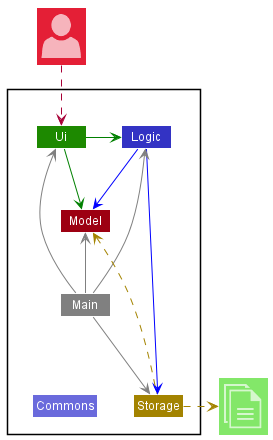

The diagram above was rendered by PlantUML. Its source (embedded in the PNG):
@startuml
!include <office/Concepts/globe_internet>
!include <office/Concepts/documents>
!include <office/Users/user>
!include style.puml

Package " "<<Rectangle>>{
    Class Ui UI_COLOR
    Class Logic LOGIC_COLOR
    Class Storage STORAGE_COLOR
    Class Model MODEL_COLOR
    Class Main #grey
    Class Commons LOGIC_COLOR_T2
}

Class "<$user>" as User MODEL_COLOR_T2
Class "<$documents>" as File UI_COLOR_T1


Ui -[#green]> Logic
Ui -right[#green]-> Model
Logic -[#blue]-> Storage
Logic -down[#blue]-> Model
Main -[#grey]-> Ui
Main -[#grey]-> Logic
Main -[#grey]-> Storage
Main -up[#grey]-> Model
Main -down[hidden]-> Commons

Storage -up[STORAGE_COLOR].> Model
Storage .right[STORAGE_COLOR].>File
User ..> Ui
@enduml